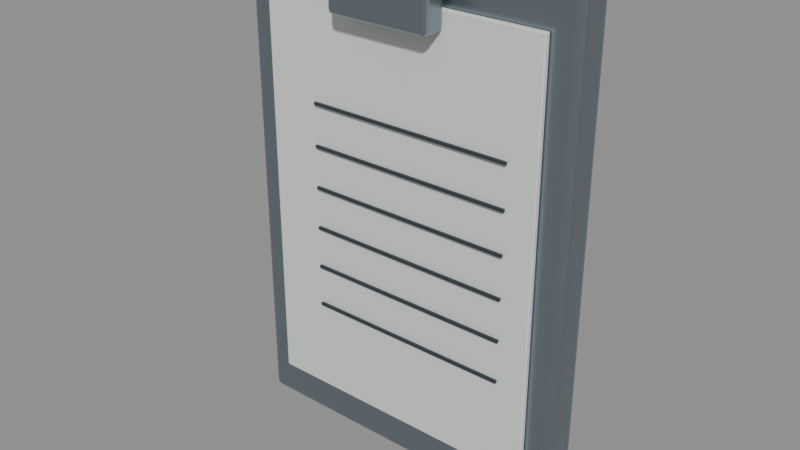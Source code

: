 # Source: S1_RecordBoard.blend  (saved by Blender 5.2.45; exported with 4.5.12 LTS)
import bpy
from mathutils import Matrix  # noqa: F401  (used for matrix-valued properties, if any)

bpy.ops.wm.read_factory_settings(use_empty=True)
scene = bpy.context.scene
scene.name = 'Scene'

# ---- materials (node trees are filled in below, after node groups)
mat_s1_steel = bpy.data.materials.new('S1_Steel')
mat_s1_steel.diffuse_color = (0.29, 0.34, 0.38, 1.0)
mat_s1_paper = bpy.data.materials.new('S1_Paper')
mat_s1_paper.diffuse_color = (0.69, 0.72, 0.7, 1.0)
mat_s1_dark = bpy.data.materials.new('S1_Dark')
mat_s1_dark.diffuse_color = (0.028, 0.041, 0.05, 1.0)

# ---- material node trees
mat_s1_steel.use_nodes = True; mat_s1_steel.node_tree.nodes.clear()
_N = mat_s1_steel.node_tree.nodes; _L = mat_s1_steel.node_tree.links
n0 = _N.new('ShaderNodeBsdfPrincipled'); n0.name = 'Principled BSDF'; n0.location = (-200, 100)
n0.inputs[0].default_value = (0.29, 0.34, 0.38, 1.0)
n0.inputs[1].default_value = 0.92
n0.inputs[2].default_value = 0.32
n0.inputs[10].default_value = 0.005
n1 = _N.new('ShaderNodeOutputMaterial'); n1.name = 'Material Output'; n1.location = (200, 100)
_L.new(n0.outputs[0], n1.inputs[0])
n1.is_active_output = True
mat_s1_paper.use_nodes = True; mat_s1_paper.node_tree.nodes.clear()
_N = mat_s1_paper.node_tree.nodes; _L = mat_s1_paper.node_tree.links
n0 = _N.new('ShaderNodeBsdfPrincipled'); n0.name = 'Principled BSDF'; n0.location = (-200, 100)
n0.inputs[0].default_value = (0.69, 0.72, 0.7, 1.0)
n0.inputs[2].default_value = 0.8
n0.inputs[10].default_value = 0.005
n1 = _N.new('ShaderNodeOutputMaterial'); n1.name = 'Material Output'; n1.location = (200, 100)
_L.new(n0.outputs[0], n1.inputs[0])
n1.is_active_output = True
mat_s1_dark.use_nodes = True; mat_s1_dark.node_tree.nodes.clear()
_N = mat_s1_dark.node_tree.nodes; _L = mat_s1_dark.node_tree.links
n0 = _N.new('ShaderNodeBsdfPrincipled'); n0.name = 'Principled BSDF'; n0.location = (-200, 100)
n0.inputs[0].default_value = (0.028, 0.041, 0.05, 1.0)
n0.inputs[1].default_value = 0.1
n0.inputs[2].default_value = 0.68
n0.inputs[10].default_value = 0.005
n1 = _N.new('ShaderNodeOutputMaterial'); n1.name = 'Material Output'; n1.location = (200, 100)
_L.new(n0.outputs[0], n1.inputs[0])
n1.is_active_output = True

# ---- meshes
me_recordboard = bpy.data.meshes.new('RecordBoard')
me_recordboard.from_pydata([(0.125, 0.0125, 0.0), (-0.125, 0.0125, 0.0), (-0.125, -0.0125, 0.0), (0.125, -0.0125, 0.0), (0.125, 0.0125, 0.36), (-0.125, 0.0125, 0.36), (-0.125, -0.0125, 0.36), (0.125, -0.0125, 0.36)], [], [(0, 3, 2, 1), (4, 5, 6, 7), (0, 1, 5, 4), (1, 2, 6, 5), (2, 3, 7, 6), (3, 0, 4, 7)])
_uv = me_recordboard.uv_layers.new(name='UVMap')
_uv.uv.foreach_set('vector', [0.0875, 0.00875, 0.0875, -0.00875, -0.0875, -0.00875, -0.0875, 0.00875, 0.0875, 0.00875, -0.0875, 0.00875, -0.0875, -0.00875, 0.0875, -0.00875, 0.0875, 0.0, -0.0875, 0.0, -0.0875, 0.252, 0.0875, 0.252, 0.00875, 0.0, -0.00875, 0.0, -0.00875, 0.252, 0.00875, 0.252, -0.0875, 0.0, 0.0875, 0.0, 0.0875, 0.252, -0.0875, 0.252, -0.00875, 0.0, 0.00875, 0.0, 0.00875, 0.252, -0.00875, 0.252])
me_recordboard.materials.append(mat_s1_steel)
me_recordboard.update()
me_recordpaper = bpy.data.meshes.new('RecordPaper')
me_recordpaper.from_pydata([(0.105, -0.013, 0.03), (-0.105, -0.013, 0.03), (-0.105, -0.017, 0.03), (0.105, -0.017, 0.03), (0.105, -0.013, 0.33), (-0.105, -0.013, 0.33), (-0.105, -0.017, 0.33), (0.105, -0.017, 0.33)], [], [(0, 3, 2, 1), (4, 5, 6, 7), (0, 1, 5, 4), (1, 2, 6, 5), (2, 3, 7, 6), (3, 0, 4, 7)])
_uv = me_recordpaper.uv_layers.new(name='UVMap')
_uv.uv.foreach_set('vector', [0.0735, -0.0091, 0.0735, -0.0119, -0.0735, -0.0119, -0.0735, -0.0091, 0.0735, -0.0091, -0.0735, -0.0091, -0.0735, -0.0119, 0.0735, -0.0119, 0.0735, 0.021, -0.0735, 0.021, -0.0735, 0.231, 0.0735, 0.231, -0.0091, 0.021, -0.0119, 0.021, -0.0119, 0.231, -0.0091, 0.231, -0.0735, 0.021, 0.0735, 0.021, 0.0735, 0.231, -0.0735, 0.231, -0.0119, 0.021, -0.0091, 0.021, -0.0091, 0.231, -0.0119, 0.231])
me_recordpaper.materials.append(mat_s1_paper)
me_recordpaper.update()
me_clip = bpy.data.meshes.new('Clip')
me_clip.from_pydata([(0.0375, -0.017, 0.317), (-0.0375, -0.017, 0.317), (-0.0375, -0.035, 0.317), (0.0375, -0.035, 0.317), (0.0375, -0.017, 0.343), (-0.0375, -0.017, 0.343), (-0.0375, -0.035, 0.343), (0.0375, -0.035, 0.343)], [], [(0, 3, 2, 1), (4, 5, 6, 7), (0, 1, 5, 4), (1, 2, 6, 5), (2, 3, 7, 6), (3, 0, 4, 7)])
_uv = me_clip.uv_layers.new(name='UVMap')
_uv.uv.foreach_set('vector', [0.02625, -0.0119, 0.02625, -0.0245, -0.02625, -0.0245, -0.02625, -0.0119, 0.02625, -0.0119, -0.02625, -0.0119, -0.02625, -0.0245, 0.02625, -0.0245, 0.02625, 0.2219, -0.02625, 0.2219, -0.02625, 0.2401, 0.02625, 0.2401, -0.0119, 0.2219, -0.0245, 0.2219, -0.0245, 0.2401, -0.0119, 0.2401, -0.02625, 0.2219, 0.02625, 0.2219, 0.02625, 0.2401, -0.02625, 0.2401, -0.0245, 0.2219, -0.0119, 0.2219, -0.0119, 0.2401, -0.0245, 0.2401])
me_clip.materials.append(mat_s1_steel)
me_clip.update()
me_writtenline = bpy.data.meshes.new('WrittenLine')
me_writtenline.from_pydata([(0.085, -0.018, 0.099), (-0.065, -0.018, 0.099), (-0.065, -0.02, 0.099), (0.085, -0.02, 0.099), (0.085, -0.018, 0.101), (-0.065, -0.018, 0.101), (-0.065, -0.02, 0.101), (0.085, -0.02, 0.101)], [], [(0, 3, 2, 1), (4, 5, 6, 7), (0, 1, 5, 4), (1, 2, 6, 5), (2, 3, 7, 6), (3, 0, 4, 7)])
_uv = me_writtenline.uv_layers.new(name='UVMap')
_uv.uv.foreach_set('vector', [0.0595, -0.0126, 0.0595, -0.014, -0.0455, -0.014, -0.0455, -0.0126, 0.0595, -0.0126, -0.0455, -0.0126, -0.0455, -0.014, 0.0595, -0.014, 0.0595, 0.0693, -0.0455, 0.0693, -0.0455, 0.0707, 0.0595, 0.0707, -0.0126, 0.0693, -0.014, 0.0693, -0.014, 0.0707, -0.0126, 0.0707, -0.0455, 0.0693, 0.0595, 0.0693, 0.0595, 0.0707, -0.0455, 0.0707, -0.014, 0.0693, -0.0126, 0.0693, -0.0126, 0.0707, -0.014, 0.0707])
me_writtenline.materials.append(mat_s1_dark)
me_writtenline.update()
me_writtenline_001 = bpy.data.meshes.new('WrittenLine.001')
me_writtenline_001.from_pydata([(0.085, -0.018, 0.129), (-0.065, -0.018, 0.129), (-0.065, -0.02, 0.129), (0.085, -0.02, 0.129), (0.085, -0.018, 0.131), (-0.065, -0.018, 0.131), (-0.065, -0.02, 0.131), (0.085, -0.02, 0.131)], [], [(0, 3, 2, 1), (4, 5, 6, 7), (0, 1, 5, 4), (1, 2, 6, 5), (2, 3, 7, 6), (3, 0, 4, 7)])
_uv = me_writtenline_001.uv_layers.new(name='UVMap')
_uv.uv.foreach_set('vector', [0.0595, -0.0126, 0.0595, -0.014, -0.0455, -0.014, -0.0455, -0.0126, 0.0595, -0.0126, -0.0455, -0.0126, -0.0455, -0.014, 0.0595, -0.014, 0.0595, 0.0903, -0.0455, 0.0903, -0.0455, 0.0917, 0.0595, 0.0917, -0.0126, 0.0903, -0.014, 0.0903, -0.014, 0.0917, -0.0126, 0.0917, -0.0455, 0.0903, 0.0595, 0.0903, 0.0595, 0.0917, -0.0455, 0.0917, -0.014, 0.0903, -0.0126, 0.0903, -0.0126, 0.0917, -0.014, 0.0917])
me_writtenline_001.materials.append(mat_s1_dark)
me_writtenline_001.update()
me_writtenline_002 = bpy.data.meshes.new('WrittenLine.002')
me_writtenline_002.from_pydata([(0.085, -0.018, 0.159), (-0.065, -0.018, 0.159), (-0.065, -0.02, 0.159), (0.085, -0.02, 0.159), (0.085, -0.018, 0.161), (-0.065, -0.018, 0.161), (-0.065, -0.02, 0.161), (0.085, -0.02, 0.161)], [], [(0, 3, 2, 1), (4, 5, 6, 7), (0, 1, 5, 4), (1, 2, 6, 5), (2, 3, 7, 6), (3, 0, 4, 7)])
_uv = me_writtenline_002.uv_layers.new(name='UVMap')
_uv.uv.foreach_set('vector', [0.0595, -0.0126, 0.0595, -0.014, -0.0455, -0.014, -0.0455, -0.0126, 0.0595, -0.0126, -0.0455, -0.0126, -0.0455, -0.014, 0.0595, -0.014, 0.0595, 0.1113, -0.0455, 0.1113, -0.0455, 0.1127, 0.0595, 0.1127, -0.0126, 0.1113, -0.014, 0.1113, -0.014, 0.1127, -0.0126, 0.1127, -0.0455, 0.1113, 0.0595, 0.1113, 0.0595, 0.1127, -0.0455, 0.1127, -0.014, 0.1113, -0.0126, 0.1113, -0.0126, 0.1127, -0.014, 0.1127])
me_writtenline_002.materials.append(mat_s1_dark)
me_writtenline_002.update()
me_writtenline_003 = bpy.data.meshes.new('WrittenLine.003')
me_writtenline_003.from_pydata([(0.085, -0.018, 0.189), (-0.065, -0.018, 0.189), (-0.065, -0.02, 0.189), (0.085, -0.02, 0.189), (0.085, -0.018, 0.191), (-0.065, -0.018, 0.191), (-0.065, -0.02, 0.191), (0.085, -0.02, 0.191)], [], [(0, 3, 2, 1), (4, 5, 6, 7), (0, 1, 5, 4), (1, 2, 6, 5), (2, 3, 7, 6), (3, 0, 4, 7)])
_uv = me_writtenline_003.uv_layers.new(name='UVMap')
_uv.uv.foreach_set('vector', [0.0595, -0.0126, 0.0595, -0.014, -0.0455, -0.014, -0.0455, -0.0126, 0.0595, -0.0126, -0.0455, -0.0126, -0.0455, -0.014, 0.0595, -0.014, 0.0595, 0.1323, -0.0455, 0.1323, -0.0455, 0.1337, 0.0595, 0.1337, -0.0126, 0.1323, -0.014, 0.1323, -0.014, 0.1337, -0.0126, 0.1337, -0.0455, 0.1323, 0.0595, 0.1323, 0.0595, 0.1337, -0.0455, 0.1337, -0.014, 0.1323, -0.0126, 0.1323, -0.0126, 0.1337, -0.014, 0.1337])
me_writtenline_003.materials.append(mat_s1_dark)
me_writtenline_003.update()
me_writtenline_004 = bpy.data.meshes.new('WrittenLine.004')
me_writtenline_004.from_pydata([(0.085, -0.018, 0.219), (-0.065, -0.018, 0.219), (-0.065, -0.02, 0.219), (0.085, -0.02, 0.219), (0.085, -0.018, 0.221), (-0.065, -0.018, 0.221), (-0.065, -0.02, 0.221), (0.085, -0.02, 0.221)], [], [(0, 3, 2, 1), (4, 5, 6, 7), (0, 1, 5, 4), (1, 2, 6, 5), (2, 3, 7, 6), (3, 0, 4, 7)])
_uv = me_writtenline_004.uv_layers.new(name='UVMap')
_uv.uv.foreach_set('vector', [0.0595, -0.0126, 0.0595, -0.014, -0.0455, -0.014, -0.0455, -0.0126, 0.0595, -0.0126, -0.0455, -0.0126, -0.0455, -0.014, 0.0595, -0.014, 0.0595, 0.1533, -0.0455, 0.1533, -0.0455, 0.1547, 0.0595, 0.1547, -0.0126, 0.1533, -0.014, 0.1533, -0.014, 0.1547, -0.0126, 0.1547, -0.0455, 0.1533, 0.0595, 0.1533, 0.0595, 0.1547, -0.0455, 0.1547, -0.014, 0.1533, -0.0126, 0.1533, -0.0126, 0.1547, -0.014, 0.1547])
me_writtenline_004.materials.append(mat_s1_dark)
me_writtenline_004.update()
me_writtenline_005 = bpy.data.meshes.new('WrittenLine.005')
me_writtenline_005.from_pydata([(0.085, -0.018, 0.249), (-0.065, -0.018, 0.249), (-0.065, -0.02, 0.249), (0.085, -0.02, 0.249), (0.085, -0.018, 0.251), (-0.065, -0.018, 0.251), (-0.065, -0.02, 0.251), (0.085, -0.02, 0.251)], [], [(0, 3, 2, 1), (4, 5, 6, 7), (0, 1, 5, 4), (1, 2, 6, 5), (2, 3, 7, 6), (3, 0, 4, 7)])
_uv = me_writtenline_005.uv_layers.new(name='UVMap')
_uv.uv.foreach_set('vector', [0.0595, -0.0126, 0.0595, -0.014, -0.0455, -0.014, -0.0455, -0.0126, 0.0595, -0.0126, -0.0455, -0.0126, -0.0455, -0.014, 0.0595, -0.014, 0.0595, 0.1743, -0.0455, 0.1743, -0.0455, 0.1757, 0.0595, 0.1757, -0.0126, 0.1743, -0.014, 0.1743, -0.014, 0.1757, -0.0126, 0.1757, -0.0455, 0.1743, 0.0595, 0.1743, 0.0595, 0.1757, -0.0455, 0.1757, -0.014, 0.1743, -0.0126, 0.1743, -0.0126, 0.1757, -0.014, 0.1757])
me_writtenline_005.materials.append(mat_s1_dark)
me_writtenline_005.update()

# ---- objects
ob_recordboard = bpy.data.objects.new('RecordBoard', me_recordboard)
ob_recordpaper = bpy.data.objects.new('RecordPaper', me_recordpaper)
ob_clip = bpy.data.objects.new('Clip', me_clip)
ob_writtenline = bpy.data.objects.new('WrittenLine', me_writtenline)
ob_writtenline_001 = bpy.data.objects.new('WrittenLine.001', me_writtenline_001)
ob_writtenline_002 = bpy.data.objects.new('WrittenLine.002', me_writtenline_002)
ob_writtenline_003 = bpy.data.objects.new('WrittenLine.003', me_writtenline_003)
ob_writtenline_004 = bpy.data.objects.new('WrittenLine.004', me_writtenline_004)
ob_writtenline_005 = bpy.data.objects.new('WrittenLine.005', me_writtenline_005)

# ---- transforms, parenting, visibility, modifiers, constraints
ob_recordboard.location = (0.0, 0.0, 0.0)
_m = ob_recordboard.modifiers.new('Manufactured_Edge_Bevel', 'BEVEL')
_m.width = 0.0055
_m.width_pct = 0.0055
_m.segments = 3
_m.angle_limit = 0.45
_m.harden_normals = True
_m = ob_recordboard.modifiers.new('Weighted_Normal', 'WEIGHTED_NORMAL')
_m.keep_sharp = True
ob_recordpaper.location = (0.0, 0.0, 0.0)
_m = ob_recordpaper.modifiers.new('Manufactured_Edge_Bevel', 'BEVEL')
_m.width = 0.00088
_m.width_pct = 0.00088
_m.segments = 3
_m.angle_limit = 0.45
_m.harden_normals = True
_m = ob_recordpaper.modifiers.new('Weighted_Normal', 'WEIGHTED_NORMAL')
_m.keep_sharp = True
ob_clip.location = (0.0, 0.0, 0.0)
_m = ob_clip.modifiers.new('Manufactured_Edge_Bevel', 'BEVEL')
_m.width = 0.00396
_m.width_pct = 0.00396
_m.segments = 3
_m.angle_limit = 0.45
_m.harden_normals = True
_m = ob_clip.modifiers.new('Weighted_Normal', 'WEIGHTED_NORMAL')
_m.keep_sharp = True
ob_writtenline.location = (0.0, 0.0, 0.0)
_m = ob_writtenline.modifiers.new('Manufactured_Edge_Bevel', 'BEVEL')
_m.width = 0.0003
_m.width_pct = 0.0003
_m.segments = 3
_m.angle_limit = 0.45
_m.harden_normals = True
_m = ob_writtenline.modifiers.new('Weighted_Normal', 'WEIGHTED_NORMAL')
_m.keep_sharp = True
ob_writtenline_001.location = (0.0, 0.0, 0.0)
_m = ob_writtenline_001.modifiers.new('Manufactured_Edge_Bevel', 'BEVEL')
_m.width = 0.0003
_m.width_pct = 0.0003
_m.segments = 3
_m.angle_limit = 0.45
_m.harden_normals = True
_m = ob_writtenline_001.modifiers.new('Weighted_Normal', 'WEIGHTED_NORMAL')
_m.keep_sharp = True
ob_writtenline_002.location = (0.0, 0.0, 0.0)
_m = ob_writtenline_002.modifiers.new('Manufactured_Edge_Bevel', 'BEVEL')
_m.width = 0.0003
_m.width_pct = 0.0003
_m.segments = 3
_m.angle_limit = 0.45
_m.harden_normals = True
_m = ob_writtenline_002.modifiers.new('Weighted_Normal', 'WEIGHTED_NORMAL')
_m.keep_sharp = True
ob_writtenline_003.location = (0.0, 0.0, 0.0)
_m = ob_writtenline_003.modifiers.new('Manufactured_Edge_Bevel', 'BEVEL')
_m.width = 0.0003
_m.width_pct = 0.0003
_m.segments = 3
_m.angle_limit = 0.45
_m.harden_normals = True
_m = ob_writtenline_003.modifiers.new('Weighted_Normal', 'WEIGHTED_NORMAL')
_m.keep_sharp = True
ob_writtenline_004.location = (0.0, 0.0, 0.0)
_m = ob_writtenline_004.modifiers.new('Manufactured_Edge_Bevel', 'BEVEL')
_m.width = 0.0003
_m.width_pct = 0.0003
_m.segments = 3
_m.angle_limit = 0.45
_m.harden_normals = True
_m = ob_writtenline_004.modifiers.new('Weighted_Normal', 'WEIGHTED_NORMAL')
_m.keep_sharp = True
ob_writtenline_005.location = (0.0, 0.0, 0.0)
_m = ob_writtenline_005.modifiers.new('Manufactured_Edge_Bevel', 'BEVEL')
_m.width = 0.0003
_m.width_pct = 0.0003
_m.segments = 3
_m.angle_limit = 0.45
_m.harden_normals = True
_m = ob_writtenline_005.modifiers.new('Weighted_Normal', 'WEIGHTED_NORMAL')
_m.keep_sharp = True

# ---- collection membership
scene.collection.objects.link(ob_recordboard)
scene.collection.objects.link(ob_recordpaper)
scene.collection.objects.link(ob_clip)
scene.collection.objects.link(ob_writtenline)
scene.collection.objects.link(ob_writtenline_001)
scene.collection.objects.link(ob_writtenline_002)
scene.collection.objects.link(ob_writtenline_003)
scene.collection.objects.link(ob_writtenline_004)
scene.collection.objects.link(ob_writtenline_005)

# ---- scene / render settings (as saved in the file)
scene.frame_start = 1; scene.frame_end = 250; scene.frame_set(1)
scene.render.engine = 'BLENDER_EEVEE_NEXT'
scene.render.bake_bias = 0.0
scene.render.bake_samples = 0
scene.render.compositor_device = 'GPU'
scene.eevee.use_volume_custom_range = False
scene.eevee.fast_gi_thickness_near = 0.1
scene.eevee.fast_gi_thickness_far = 0.0
scene.eevee.ray_tracing_options.screen_trace_thickness = 0.1
bpy.context.view_layer.update()

# ---- added for rendering (the .blend has no active camera and no usable light): camera, sun + grey world if the file has none
cam_auto = bpy.data.cameras.new('AutoCamera')
cam_auto.lens = 50.0
cam_auto.sensor_width = 36.0
cam_auto.clip_end = 1000.0
ob_auto_camera = bpy.data.objects.new('AutoCamera', cam_auto)
scene.collection.objects.link(ob_auto_camera)
ob_auto_camera.location = (0.407893, -0.500722, 0.506315)
ob_auto_camera.rotation_euler = (1.09748, -7.21219e-08, 0.694738)
scene.camera = ob_auto_camera
light_auto_sun = bpy.data.lights.new('AutoSun', 'SUN')
light_auto_sun.energy = 3.0
light_auto_sun.angle = 0.0523599
ob_auto_sun = bpy.data.objects.new('AutoSun', light_auto_sun)
scene.collection.objects.link(ob_auto_sun)
ob_auto_sun.rotation_euler = (0.872665, 0.174533, 0.523599)
if scene.world is None:
    world_auto = bpy.data.worlds.new('AutoWorld')
    world_auto.color = (0.3, 0.3, 0.3)
    scene.world = world_auto
bpy.context.view_layer.update()
